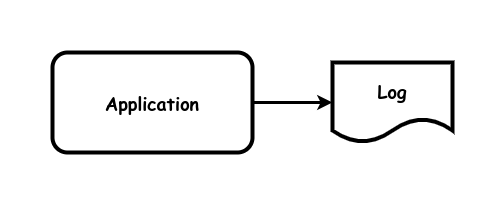

The diagram above was exported from draw.io. Its source (the exported page's mxGraphModel, read from the mxfile embedded in the PNG):
<mxGraphModel dx="1434" dy="723" grid="1" gridSize="10" guides="1" tooltips="1" connect="1" arrows="1" fold="1" page="1" pageScale="1" pageWidth="850" pageHeight="1100" math="0" shadow="0">
  <root>
    <mxCell id="0" />
    <mxCell id="1" parent="0" />
    <mxCell id="RERQCJBcEq8R5nZOyFl8-2" value="&lt;b style=&quot;font-size: 18px;&quot;&gt;Application&lt;br&gt;&lt;/b&gt;" style="rounded=1;whiteSpace=wrap;html=1;strokeWidth=4;fontFamily=Comic Sans MS;fontSize=18;" parent="1" vertex="1">
      <mxGeometry x="250" y="170" width="200" height="100" as="geometry" />
    </mxCell>
    <mxCell id="GRNrDKe36ITV7b2K48GW-1" value="" style="endArrow=none;startArrow=classic;html=1;rounded=0;strokeWidth=3;endFill=0;" edge="1" parent="1" source="GRNrDKe36ITV7b2K48GW-3" target="RERQCJBcEq8R5nZOyFl8-2">
      <mxGeometry width="50" height="50" relative="1" as="geometry">
        <mxPoint x="570" y="220" as="sourcePoint" />
        <mxPoint x="340" y="310" as="targetPoint" />
      </mxGeometry>
    </mxCell>
    <mxCell id="GRNrDKe36ITV7b2K48GW-3" value="Log" style="shape=document;whiteSpace=wrap;html=1;boundedLbl=1;strokeWidth=4;fontFamily=Comic Sans MS;fontStyle=1;fontSize=18;" vertex="1" parent="1">
      <mxGeometry x="530" y="180" width="120" height="80" as="geometry" />
    </mxCell>
  </root>
</mxGraphModel>